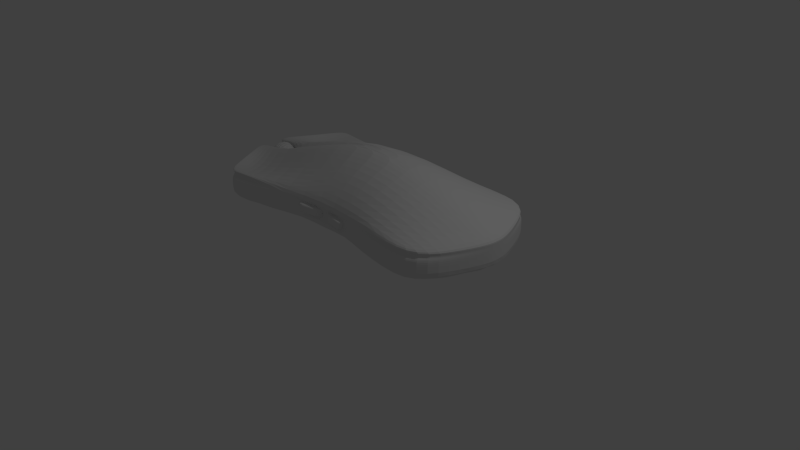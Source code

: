 # Source: Mouse.blend  (saved by Blender 2.74.0; exported with 4.5.12 LTS)
import bpy
from mathutils import Matrix  # noqa: F401  (used for matrix-valued properties, if any)

bpy.ops.wm.read_factory_settings(use_empty=True)
scene = bpy.context.scene
scene.name = 'Scene'

# ---- collections
col_collection_1 = bpy.data.collections.new('Collection 1'); scene.collection.children.link(col_collection_1)
col_collection_4 = bpy.data.collections.new('Collection 4'); scene.collection.children.link(col_collection_4)

# ---- materials (node trees are filled in below, after node groups)
mat_material = bpy.data.materials.new('Material')
mat_material.alpha_threshold = 0.0
mat_material.use_transparent_shadow = False
mat_material.roughness = 0.5
mat_material.line_color = (0.0, 0.0, 0.0, 1.0)

# ---- material node trees

# ---- world
world_world = bpy.data.worlds.new('World'); scene.world = world_world
world_world.color = (0.05088, 0.05088, 0.05088)
world_world.use_sun_shadow = False
world_world.sun_shadow_jitter_overblur = 0.0
world_world.cycles.sampling_method = 'MANUAL'
world_world.cycles.sample_map_resolution = 256

# ---- cameras
cam_camera = bpy.data.cameras.new('Camera')
cam_camera.clip_end = 100.0
cam_camera.lens = 35.0
cam_camera.sensor_width = 32.0
cam_camera.sensor_height = 18.0
cam_camera.ortho_scale = 7.314
cam_camera.dof.focus_distance = 0.0
cam_camera.dof.aperture_fstop = 128.0

# ---- lights
light_lamp = bpy.data.lights.new('Lamp', 'POINT')
light_lamp.transmission_factor = 0.0
light_lamp.cutoff_distance = 30.0
light_lamp.energy = 100.0
light_lamp.shadow_buffer_clip_start = 1.001
light_lamp.shadow_soft_size = 0.1
light_lamp.shadow_maximum_resolution = 0.006
light_lamp.use_absolute_resolution = True
light_lamp.cycles.use_multiple_importance_sampling = False

# ---- meshes
me_cube_001 = bpy.data.meshes.new('Cube.001')
me_cube_001.from_pydata([(-0.01207, -0.9453, 0.875), (-0.1827, -1.011, 0.875), (0.01159, -0.9449, 0.875), (0.01159, -0.9449, 0.75), (0.1745, -1.008, 0.875), (-0.01207, -0.9453, 0.75), (0.151, -0.9991, 0.75), (-0.1627, -1.003, 0.75), (-0.01219, -1.259, 0.875), (-0.1828, -1.325, 0.875), (0.01146, -1.259, 0.875), (0.01146, -1.259, 0.75), (0.1743, -1.322, 0.875), (-0.01219, -1.259, 0.75), (0.1509, -1.313, 0.75), (-0.1628, -1.317, 0.75), (-0.09738, -0.978, 0.875), (-0.0874, -0.9742, 0.75), (-0.0975, -1.256, 0.875), (-0.08752, -1.252, 0.75), (0.09303, -0.9766, 0.875), (0.08131, -0.972, 0.75), (0.09291, -1.255, 0.875), (0.08119, -1.25, 0.75), (-0.01207, -0.9453, 0.8434), (-0.1776, -1.009, 0.8434), (-0.01219, -1.259, 0.8434), (-0.1778, -1.323, 0.8434), (-0.09498, -1.255, 0.8434), (-0.01207, -0.9453, 0.7795), (-0.1674, -1.005, 0.7795), (-0.01219, -1.259, 0.7795), (-0.1676, -1.319, 0.7795), (-0.08988, -1.253, 0.7795), (0.01159, -0.9449, 0.8419), (0.1683, -1.006, 0.8419), (0.01146, -1.259, 0.8419), (0.1681, -1.32, 0.8419), (0.0898, -1.253, 0.8419), (0.01159, -0.9449, 0.7783), (0.1563, -1.001, 0.7783), (0.01146, -1.259, 0.7783), (0.1562, -1.315, 0.7783), (0.08384, -1.251, 0.7783)], [], [(30, 7, 15, 32), (17, 5, 13, 19), (28, 26, 8, 18), (38, 37, 12, 22), (35, 4, 12, 37), (21, 6, 14, 23), (24, 0, 8, 26), (20, 2, 10, 22), (39, 3, 11, 41), (16, 1, 9, 18), (0, 16, 18, 8), (27, 28, 18, 9), (7, 17, 19, 15), (4, 20, 22, 12), (3, 21, 23, 11), (36, 38, 22, 10), (32, 33, 28, 27), (29, 24, 26, 31), (33, 31, 26, 28), (1, 25, 27, 9), (19, 13, 31, 33), (5, 29, 31, 13), (15, 19, 33, 32), (25, 30, 32, 27), (41, 43, 38, 36), (2, 34, 36, 10), (40, 35, 37, 42), (43, 42, 37, 38), (23, 14, 42, 43), (6, 40, 42, 14), (11, 23, 43, 41), (34, 39, 41, 36)])
me_cube_001.materials.append(mat_material)
me_cube_001.use_remesh_preserve_volume = False
me_cube_001.use_remesh_preserve_attributes = False
me_cube_001.use_mirror_vertex_groups = False
me_cube_001.update()
me_cube = bpy.data.meshes.new('Cube')
me_cube.from_pydata([(0.6935, 1.0, 1.0), (0.6935, -1.0, 1.0), (-0.7017, -1.0, 1.0), (-0.7017, 1.0, 1.0), (0.0003992, 0.8008, 1.0), (0.0003985, -0.7309, 1.0), (0.872, -5.364e-07, 1.0), (-0.6864, 0.1369, 0.75), (0.0003988, -1.788e-07, 1.584), (-0.9045, 0.1369, 1.0), (0.872, 0.1369, 1.0), (0.0003989, 0.1369, 1.584), (0.872, -0.1474, 1.0), (0.0003988, -0.1474, 1.584), (-0.9045, -0.1474, 1.0), (-0.8031, -0.5737, 0.5), (-0.6083, -0.5411, 0.8391), (-0.8031, -0.5737, 1.0), (0.0003987, -0.4392, 1.393), (0.803, -0.5737, 1.0), (-0.5315, -0.9348, 0.5), (-0.5315, 0.9517, 0.5), (-0.6851, -0.1474, 1.093), (-0.6851, 0.1369, 1.093), (-0.5315, -0.9348, 1.0), (-0.5315, 0.9517, 1.0), (0.6935, 1.0, 0.5), (0.6935, -1.0, 0.5), (-0.7017, -1.0, 0.5), (-0.7017, 1.0, 0.5), (0.0003991, 0.8008, 0.5), (0.0003986, -0.7309, 0.5), (-0.9045, 2.086e-07, 0.5), (0.872, -4.172e-07, 0.5), (0.872, 0.1369, 0.5), (-0.9045, 0.1369, 0.5), (-0.9045, -0.1474, 0.5), (0.872, -0.1474, 0.5), (0.803, -0.5737, 0.5), (-0.8031, 0.5685, 1.0), (0.803, 0.5685, 1.0), (0.000399, 0.4689, 1.393), (-0.6083, 0.5443, 0.8391), (0.803, 0.5685, 0.5), (-0.8031, 0.5685, 0.5), (0.6935, 1.0, 0.75), (0.6935, -1.0, 0.75), (-0.7017, -1.0, 0.75), (-0.7017, 1.0, 0.75), (0.0003991, 0.8008, 0.75), (-0.5315, 0.9517, 0.75), (-0.8031, -0.5737, 0.75), (0.803, -0.5737, 0.75), (-0.5315, -0.9348, 0.75), (0.0003986, -0.7309, 0.75), (-0.9045, 1.937e-07, 0.75), (0.872, -4.768e-07, 0.75), (0.872, 0.1369, 0.75), (-0.9045, 0.1369, 0.75), (-0.9045, -0.1474, 0.75), (0.872, -0.1474, 0.75), (0.803, 0.5685, 0.75), (-0.8031, 0.5685, 0.75), (-0.6851, 9.21e-08, 0.7488), (-0.6864, -0.1474, 0.75), (-0.6586, 0.9878, 1.0), (-0.6586, -0.9835, 1.0), (-0.8493, 0.1369, 0.75), (-0.8489, 0.1369, 1.023), (-0.8493, -0.1474, 0.75), (-0.7537, -0.5654, 0.895), (-0.8489, -0.1474, 1.023), (-0.6586, 0.9878, 0.5), (-0.6586, -0.9835, 0.5), (-0.7537, 0.5623, 0.895), (-0.6586, 0.9878, 0.75), (-0.6586, -0.9835, 0.75), (-0.8489, 1.68e-07, 0.7497), (-0.9045, 1.937e-07, 0.75), (-0.9045, 0.1369, 0.75), (-0.9045, -0.1474, 0.75), (-0.8493, 0.1369, 0.75), (-0.8493, -0.1474, 0.75), (-0.8489, 1.68e-07, 0.7497), (-0.9045, -4.936e-06, 0.8832), (-0.9045, 0.1369, 0.8832), (-0.9045, -0.1474, 0.8832), (-0.8492, 0.1369, 0.8832), (-0.8492, -0.1474, 0.8832), (-0.8489, -4.962e-06, 0.8829), (0.347, 0.9004, 1.0), (0.347, -0.8655, 1.0), (0.4565, -3.576e-07, 1.375), (0.4565, 0.1369, 1.375), (0.4565, -0.1474, 1.375), (0.4017, -0.5064, 1.28), (0.347, 0.9004, 0.5), (0.347, -0.8655, 0.5), (0.4017, 0.5187, 1.28), (0.347, 0.9004, 0.75), (0.347, -0.8655, 0.75), (0.6935, 1.0, 0.875), (0.6935, -1.0, 0.875), (-0.7017, -1.0, 0.875), (-0.7017, 1.0, 0.875), (0.0003992, 0.8008, 0.875), (-0.5315, 0.9517, 0.875), (-0.8031, -0.5737, 0.875), (0.803, -0.5737, 0.875), (-0.5315, -0.9348, 0.875), (0.0003986, -0.7309, 0.875), (0.872, -5.066e-07, 0.875), (0.872, 0.1369, 0.875), (-0.9045, 0.1369, 0.875), (-0.9045, -0.1474, 0.875), (0.872, -0.1474, 0.875), (0.803, 0.5685, 0.875), (-0.8031, 0.5685, 0.875), (-0.6851, 9.21e-08, 0.9208), (-0.6858, -0.1474, 0.9214), (-0.6858, 0.1369, 0.9214), (-0.8491, -0.1474, 0.8867), (-0.6586, 0.9878, 0.875), (-0.8491, 0.1369, 0.8867), (-0.6586, -0.9835, 0.875), (0.347, 0.9004, 0.875), (0.347, -0.8655, 0.875), (-0.1826, -0.8011, 0.75), (-0.1826, -0.8011, 0.875), (0.1745, -0.7985, 0.875), (0.1745, -0.7985, 0.75), (-0.012, -0.7357, 0.875), (-0.012, -0.7357, 0.75), (0.01166, -0.7353, 0.875), (0.01166, -0.7353, 0.75), (0.1511, -0.7894, 0.75), (-0.1627, -0.7934, 0.75), (-0.6827, 0.03023, 0.9828), (0.0003989, 0.03023, 1.584), (0.0003988, -0.02947, 1.584), (-0.6851, -0.03245, 0.9844), (-0.6827, 9.21e-08, 0.9828), (-0.6851, 9.21e-08, 0.9825), (0.6935, 0.9571, 0.9375), (0.6935, -0.9541, 0.9375), (-0.7017, 0.9571, 0.9375), (0.0003992, 0.7668, 0.9375), (-0.5315, 0.911, 0.9375), (-0.6854, 0.1323, 1.007), (-0.6586, 0.9454, 0.9375), (0.347, 0.862, 0.9375), (0.803, -0.5468, 0.9375), (0.872, 0.001487, 0.9375), (0.872, 0.1323, 0.9375), (-0.9045, 0.1323, 0.9375), (0.872, -0.1394, 0.9375), (0.803, 0.5447, 0.9375), (-0.8031, 0.5447, 0.9375), (-0.849, 0.1323, 0.9551), (0.347, -0.8256, 0.9375), (0.803, -0.5468, 0.9062), (0.872, 0.001487, 0.9062), (0.872, 0.1323, 0.9062), (-0.9045, 0.1323, 0.9062), (0.872, -0.1394, 0.9062), (0.803, 0.5447, 0.9062), (-0.8031, 0.5447, 0.9062), (-0.8491, 0.1323, 0.9209), (0.347, -0.8256, 0.9062), (0.6935, 0.9571, 0.9062), (0.6935, -0.9541, 0.9062), (-0.7017, 0.9571, 0.9062), (0.0003992, 0.7668, 0.9062), (-0.5315, 0.911, 0.9062), (-0.6856, 0.1323, 0.9642), (-0.6586, 0.9454, 0.9062), (0.347, 0.862, 0.9062), (-0.7017, -0.9541, 0.9375), (-0.849, -0.1394, 0.9551), (-0.8031, -0.5467, 0.9375), (-0.5315, -0.8918, 0.9375), (-0.9045, -0.1394, 0.9375), (-0.6854, -0.1394, 1.007), (-0.6586, -0.9383, 0.9375), (-0.8031, -0.5467, 0.9062), (-0.5315, -0.8918, 0.9062), (-0.9045, -0.1394, 0.9062), (-0.6856, -0.1394, 0.9642), (-0.6586, -0.9383, 0.9062), (-0.7017, -0.9541, 0.9062), (-0.8491, -0.1394, 0.9209)], [], [(70, 17, 2, 66), (151, 19, 1, 144), (183, 66, 2, 177), (157, 39, 3, 145), (126, 168, 159, 91, 5, 110, 133, 129), (95, 18, 5, 91), (93, 11, 138, 8, 92), (158, 68, 9, 154), (153, 10, 6, 152), (77, 67, 81, 83), (74, 39, 9, 68), (156, 40, 10, 153), (98, 41, 11, 93), (69, 77, 83, 82), (179, 17, 14, 181), (92, 8, 139, 13, 94), (152, 6, 12, 155), (7, 63, 64), (71, 14, 17, 70), (18, 16, 24, 5), (75, 72, 29, 48), (99, 96, 30, 49), (49, 30, 21, 50), (177, 2, 17, 179), (41, 42, 23, 11), (4, 25, 42, 41), (11, 23, 137, 138), (155, 12, 19, 151), (110, 5, 24, 180, 185, 109, 128, 131), (13, 22, 16, 18), (94, 13, 18, 95), (90, 4, 41, 98), (143, 0, 40, 156), (65, 3, 39, 74), (154, 9, 39, 157), (35, 58, 62, 44), (26, 45, 61, 43), (31, 54, 132, 136, 127, 53, 20), (37, 60, 52, 38), (28, 47, 51, 15), (105, 49, 50, 106), (125, 99, 49, 105), (122, 75, 48, 104), (33, 56, 60, 37), (15, 51, 59, 36), (32, 55, 58, 35), (43, 61, 57, 34), (34, 57, 56, 33), (36, 59, 55, 32), (97, 100, 130, 135, 134, 54, 31), (44, 62, 48, 29), (73, 76, 47, 28), (38, 52, 46, 27), (178, 181, 14, 71), (120, 7, 63, 118), (118, 63, 64, 119), (182, 178, 71, 22), (20, 53, 76, 73), (106, 50, 75, 122), (25, 65, 74, 42), (50, 21, 72, 75), (22, 71, 70, 16), (7, 67, 77, 63), (42, 74, 68, 23), (64, 63, 77, 69), (148, 23, 68, 158), (180, 24, 66, 183), (16, 70, 66, 24), (83, 81, 87, 89), (82, 83, 89, 88), (59, 69, 82, 80), (67, 58, 79, 81), (55, 59, 80, 78), (58, 55, 78, 79), (88, 89, 84, 86), (87, 85, 84, 89), (80, 82, 88, 86), (81, 79, 85, 87), (78, 80, 86, 84), (79, 78, 84, 85), (27, 46, 100, 97), (101, 45, 99, 125), (0, 90, 98, 40), (12, 94, 95, 19), (45, 26, 96, 99), (6, 92, 94, 12), (40, 98, 93, 10), (10, 93, 92, 6), (19, 95, 91, 1), (144, 1, 91, 159), (20, 73, 28, 15, 36, 32, 35, 44, 29, 72, 21, 30, 96, 26, 43, 34, 33, 37, 38, 27, 97, 31), (46, 102, 126, 100), (169, 101, 125, 176), (53, 109, 124, 76), (7, 120, 123, 67), (173, 106, 122, 175), (64, 69, 121, 119), (69, 59, 114, 121), (175, 122, 104, 171), (176, 125, 105, 172), (172, 105, 106, 173), (58, 113, 117, 62), (45, 101, 116, 61), (127, 128, 109, 53), (60, 115, 108, 52), (47, 103, 107, 51), (56, 111, 115, 60), (51, 107, 114, 59), (61, 116, 112, 57), (57, 112, 111, 56), (67, 123, 113, 58), (100, 126, 129, 130), (62, 117, 104, 48), (76, 124, 103, 47), (52, 108, 102, 46), (135, 130, 129), (132, 54, 110, 131), (54, 134, 133, 110), (127, 136, 128), (139, 140, 22, 13), (8, 141, 140, 139), (142, 118, 119, 187, 182, 22, 140), (140, 141, 142), (138, 137, 141, 8), (142, 141, 137), (23, 148, 174, 120, 118, 142, 137), (4, 146, 147, 25), (90, 150, 146, 4), (65, 149, 145, 3), (25, 147, 149, 65), (0, 143, 150, 90), (170, 144, 159, 168), (174, 148, 158, 167), (163, 154, 157, 166), (169, 143, 156, 165), (164, 155, 151, 160), (161, 152, 155, 164), (165, 156, 153, 162), (162, 153, 152, 161), (167, 158, 154, 163), (166, 157, 145, 171), (160, 151, 144, 170), (108, 160, 170, 102), (117, 166, 171, 104), (123, 167, 163, 113), (112, 162, 161, 111), (116, 165, 162, 112), (111, 161, 164, 115), (115, 164, 160, 108), (101, 169, 165, 116), (113, 163, 166, 117), (120, 174, 167, 123), (102, 170, 168, 126), (146, 172, 173, 147), (150, 176, 172, 146), (149, 175, 171, 145), (147, 173, 175, 149), (143, 169, 176, 150), (185, 180, 183, 188), (187, 190, 178, 182), (190, 186, 181, 178), (189, 177, 179, 184), (184, 179, 181, 186), (188, 183, 177, 189), (124, 188, 189, 103), (107, 184, 186, 114), (103, 189, 184, 107), (121, 114, 186, 190), (119, 121, 190, 187), (109, 185, 188, 124)])
me_cube.materials.append(mat_material)
me_cube.use_remesh_preserve_volume = False
me_cube.use_remesh_preserve_attributes = False
me_cube.use_mirror_vertex_groups = False
me_cube.update()
me_cylinder = bpy.data.meshes.new('Cylinder')
me_cylinder.from_pydata([(0.0, 1.0, -1.0), (0.0, 1.0, 1.0), (0.1951, 0.9808, -1.0), (0.1951, 0.9808, 1.0), (0.3827, 0.9239, -1.0), (0.3827, 0.9239, 1.0), (0.5556, 0.8315, -1.0), (0.5556, 0.8315, 1.0), (0.7071, 0.7071, -1.0), (0.7071, 0.7071, 1.0), (0.8315, 0.5556, -1.0), (0.8315, 0.5556, 1.0), (0.9239, 0.3827, -1.0), (0.9239, 0.3827, 1.0), (0.9808, 0.1951, -1.0), (0.9808, 0.1951, 1.0), (1.0, 7.55e-08, -1.0), (1.0, 7.55e-08, 1.0), (0.9808, -0.1951, -1.0), (0.9808, -0.1951, 1.0), (0.9239, -0.3827, -1.0), (0.9239, -0.3827, 1.0), (0.8315, -0.5556, -1.0), (0.8315, -0.5556, 1.0), (0.7071, -0.7071, -1.0), (0.7071, -0.7071, 1.0), (0.5556, -0.8315, -1.0), (0.5556, -0.8315, 1.0), (0.3827, -0.9239, -1.0), (0.3827, -0.9239, 1.0), (0.1951, -0.9808, -1.0), (0.1951, -0.9808, 1.0), (-3.258e-07, -1.0, -1.0), (-3.258e-07, -1.0, 1.0), (-0.1951, -0.9808, -1.0), (-0.1951, -0.9808, 1.0), (-0.3827, -0.9239, -1.0), (-0.3827, -0.9239, 1.0), (-0.5556, -0.8315, -1.0), (-0.5556, -0.8315, 1.0), (-0.7071, -0.7071, -1.0), (-0.7071, -0.7071, 1.0), (-0.8315, -0.5556, -1.0), (-0.8315, -0.5556, 1.0), (-0.9239, -0.3827, -1.0), (-0.9239, -0.3827, 1.0), (-0.9808, -0.1951, -1.0), (-0.9808, -0.1951, 1.0), (-1.0, 9.656e-07, -1.0), (-1.0, 9.656e-07, 1.0), (-0.9808, 0.1951, -1.0), (-0.9808, 0.1951, 1.0), (-0.9239, 0.3827, -1.0), (-0.9239, 0.3827, 1.0), (-0.8315, 0.5556, -1.0), (-0.8315, 0.5556, 1.0), (-0.7071, 0.7071, -1.0), (-0.7071, 0.7071, 1.0), (-0.5556, 0.8315, -1.0), (-0.5556, 0.8315, 1.0), (-0.3827, 0.9239, -1.0), (-0.3827, 0.9239, 1.0), (-0.1951, 0.9808, -1.0), (-0.1951, 0.9808, 1.0)], [], [(0, 1, 3, 2), (2, 3, 5, 4), (4, 5, 7, 6), (6, 7, 9, 8), (8, 9, 11, 10), (10, 11, 13, 12), (12, 13, 15, 14), (14, 15, 17, 16), (16, 17, 19, 18), (18, 19, 21, 20), (20, 21, 23, 22), (22, 23, 25, 24), (24, 25, 27, 26), (26, 27, 29, 28), (28, 29, 31, 30), (30, 31, 33, 32), (32, 33, 35, 34), (34, 35, 37, 36), (36, 37, 39, 38), (38, 39, 41, 40), (40, 41, 43, 42), (42, 43, 45, 44), (44, 45, 47, 46), (46, 47, 49, 48), (48, 49, 51, 50), (50, 51, 53, 52), (52, 53, 55, 54), (54, 55, 57, 56), (56, 57, 59, 58), (58, 59, 61, 60), (3, 1, 63, 61, 59, 57, 55, 53, 51, 49, 47, 45, 43, 41, 39, 37, 35, 33, 31, 29, 27, 25, 23, 21, 19, 17, 15, 13, 11, 9, 7, 5), (62, 63, 1, 0), (60, 61, 63, 62), (0, 2, 4, 6, 8, 10, 12, 14, 16, 18, 20, 22, 24, 26, 28, 30, 32, 34, 36, 38, 40, 42, 44, 46, 48, 50, 52, 54, 56, 58, 60, 62)])
me_cylinder.use_remesh_preserve_volume = False
me_cylinder.use_remesh_preserve_attributes = False
me_cylinder.use_mirror_vertex_groups = False
me_cylinder.update()

# ---- objects
ob_mouse_buttons = bpy.data.objects.new('. Mouse Buttons', me_cube_001)
ob_mouse = bpy.data.objects.new('. Mouse', me_cube)
ob_lamp = bpy.data.objects.new('Lamp', light_lamp)
ob_camera = bpy.data.objects.new('Camera', cam_camera)
ob_wheel = bpy.data.objects.new('. Wheel', me_cylinder)

# ---- transforms, parenting, visibility, modifiers, constraints
ob_mouse_buttons.location = (0.0, 0.5237, -0.04682)
ob_mouse_buttons.scale = (2.504, 1.061, 1.061)
ob_mouse_buttons.lock_rotations_4d = False
ob_mouse_buttons.empty_display_type = 'ARROWS'
ob_mouse_buttons.lineart.crease_threshold = 0.0
_m = ob_mouse_buttons.modifiers.new('Subsurf', 'SUBSURF')
_m.uv_smooth = 'PRESERVE_CORNERS'
_m.quality = 2
_m.levels = 4
_m.show_only_control_edges = False
ob_mouse.location = (0.0, 0.0, 0.0)
ob_mouse.scale = (2.361, 1.0, 1.0)
ob_mouse.lock_rotations_4d = False
ob_mouse.empty_display_type = 'ARROWS'
ob_mouse.lineart.crease_threshold = 0.0
_m = ob_mouse.modifiers.new('Subsurf', 'SUBSURF')
_m.uv_smooth = 'PRESERVE_CORNERS'
_m.quality = 2
_m.levels = 4
_m.show_only_control_edges = False
ob_lamp.location = (4.076, 1.005, 5.904)
ob_lamp.rotation_euler = (0.6503, 0.05522, 1.866)
ob_lamp.lock_rotations_4d = False
ob_lamp.empty_display_type = 'ARROWS'
ob_lamp.color = (0.0, 0.0, 0.0, 0.0)
ob_lamp.lineart.crease_threshold = 0.0
ob_camera.location = (7.481, -6.508, 5.344)
ob_camera.rotation_euler = (1.109, 0.01082, 0.8149)
ob_camera.lock_rotations_4d = False
ob_camera.empty_display_type = 'ARROWS'
ob_camera.color = (0.0, 0.0, 0.0, 0.0)
ob_camera.display_type = 'WIRE'
ob_camera.lineart.crease_threshold = 0.0
ob_wheel.location = (-1.811, -0.004203, 0.8185)
ob_wheel.rotation_euler = (1.571, 0.0, 0.0)
ob_wheel.scale = (0.2079, 0.2358, 0.1685)
ob_wheel.lineart.crease_threshold = 0.0
_m = ob_wheel.modifiers.new('Subsurf', 'SUBSURF')
_m.uv_smooth = 'PRESERVE_CORNERS'
_m.quality = 2
_m.levels = 4
_m.show_only_control_edges = False

# ---- collection membership
col_collection_1.objects.link(ob_mouse_buttons)
col_collection_1.objects.link(ob_mouse)
col_collection_1.objects.link(ob_lamp)
col_collection_1.objects.link(ob_camera)
col_collection_4.objects.link(ob_wheel)

# ---- scene / render settings (as saved in the file)
scene.camera = ob_camera
scene.frame_start = 1; scene.frame_end = 250; scene.frame_set(1)
scene.render.engine = 'BLENDER_EEVEE_NEXT'
scene.render.resolution_percentage = 50
scene.render.dither_intensity = 0.0
scene.cycles.use_denoising = False
scene.cycles.samples = 10
scene.cycles.sampling_pattern = 'TABULATED_SOBOL'
scene.cycles.light_sampling_threshold = 0.0
scene.cycles.use_adaptive_sampling = False
scene.cycles.use_light_tree = False
scene.cycles.blur_glossy = 0.0
scene.cycles.pixel_filter_type = 'GAUSSIAN'
scene.cycles.sample_clamp_indirect = 0.0
scene.view_settings.view_transform = 'Standard'
bpy.context.view_layer.update()
